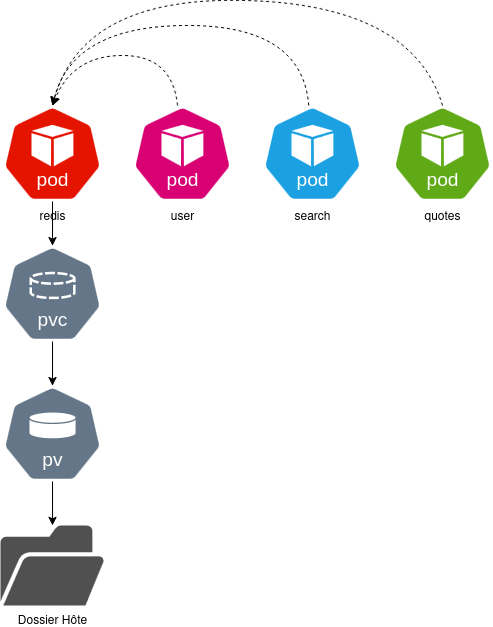

The diagram above was exported from draw.io. Its source (the exported page's mxGraphModel, read from the mxfile embedded in the PNG):
<mxGraphModel dx="1426" dy="711" grid="1" gridSize="10" guides="1" tooltips="1" connect="1" arrows="1" fold="1" page="1" pageScale="1" pageWidth="827" pageHeight="1169" math="0" shadow="0">
  <root>
    <mxCell id="0" />
    <mxCell id="1" parent="0" />
    <mxCell id="u8xa6E9OHtfk8B740Kyg-1" parent="1" style="aspect=fixed;sketch=0;html=1;dashed=0;whitespace=wrap;verticalLabelPosition=bottom;verticalAlign=top;fillColor=#647687;strokeColor=#FFFFFF;points=[[0.005,0.63,0],[0.1,0.2,0],[0.9,0.2,0],[0.5,0,0],[0.995,0.63,0],[0.72,0.99,0],[0.5,1,0],[0.28,0.99,0]];shape=mxgraph.kubernetes.icon2;kubernetesLabel=1;prIcon=pvc;fontColor=#ffffff;" value="" vertex="1">
      <mxGeometry height="96" width="100" x="140" y="270" as="geometry" />
    </mxCell>
    <mxCell id="rN7-nc0TubasdpxSGHOc-4" edge="1" parent="1" source="u8xa6E9OHtfk8B740Kyg-2" style="edgeStyle=orthogonalEdgeStyle;rounded=0;orthogonalLoop=1;jettySize=auto;html=1;" target="rN7-nc0TubasdpxSGHOc-3">
      <mxGeometry relative="1" as="geometry" />
    </mxCell>
    <mxCell id="u8xa6E9OHtfk8B740Kyg-2" parent="1" style="aspect=fixed;sketch=0;html=1;dashed=0;whitespace=wrap;verticalLabelPosition=bottom;verticalAlign=top;fillColor=#647687;strokeColor=#FFFFFF;points=[[0.005,0.63,0],[0.1,0.2,0],[0.9,0.2,0],[0.5,0,0],[0.995,0.63,0],[0.72,0.99,0],[0.5,1,0],[0.28,0.99,0]];shape=mxgraph.kubernetes.icon2;kubernetesLabel=1;prIcon=pv;fontColor=#ffffff;" value="" vertex="1">
      <mxGeometry height="96" width="100" x="140" y="410" as="geometry" />
    </mxCell>
    <mxCell id="u8xa6E9OHtfk8B740Kyg-3" parent="1" style="aspect=fixed;sketch=0;html=1;dashed=0;whitespace=wrap;verticalLabelPosition=bottom;verticalAlign=top;points=[[0.005,0.63,0],[0.1,0.2,0],[0.9,0.2,0],[0.5,0,0],[0.995,0.63,0],[0.72,0.99,0],[0.5,1,0],[0.28,0.99,0]];shape=mxgraph.kubernetes.icon2;kubernetesLabel=1;prIcon=pod;fillColor=#e51400;fontColor=#000000;strokeColor=none;" value="redis" vertex="1">
      <mxGeometry height="96" width="100" x="140" y="130" as="geometry" />
    </mxCell>
    <mxCell id="u8xa6E9OHtfk8B740Kyg-4" parent="1" style="aspect=fixed;html=1;dashed=0;whitespace=wrap;verticalLabelPosition=bottom;verticalAlign=top;points=[[0.005,0.63,0],[0.1,0.2,0],[0.9,0.2,0],[0.5,0,0],[0.995,0.63,0],[0.72,0.99,0],[0.5,1,0],[0.28,0.99,0]];shape=mxgraph.kubernetes.icon2;kubernetesLabel=1;prIcon=pod;fillColor=#d80073;fontColor=light-dark(#000000, #121212);strokeColor=light-dark(#ffffff, #ffa9e0);" value="user" vertex="1">
      <mxGeometry height="96" width="100" x="270" y="130" as="geometry" />
    </mxCell>
    <mxCell id="9TX-AZG79t2qRAUrQoGg-1" parent="1" style="aspect=fixed;html=1;dashed=0;whitespace=wrap;verticalLabelPosition=bottom;verticalAlign=top;points=[[0.005,0.63,0],[0.1,0.2,0],[0.9,0.2,0],[0.5,0,0],[0.995,0.63,0],[0.72,0.99,0],[0.5,1,0],[0.28,0.99,0]];shape=mxgraph.kubernetes.icon2;kubernetesLabel=1;prIcon=pod;fillColor=#60a917;fontColor=light-dark(#000000, #121212);strokeColor=light-dark(#ffffff, #73b14c);" value="quotes" vertex="1">
      <mxGeometry height="96" width="100" x="530" y="130" as="geometry" />
    </mxCell>
    <mxCell id="9TX-AZG79t2qRAUrQoGg-2" parent="1" style="aspect=fixed;html=1;dashed=0;whitespace=wrap;verticalLabelPosition=bottom;verticalAlign=top;points=[[0.005,0.63,0],[0.1,0.2,0],[0.9,0.2,0],[0.5,0,0],[0.995,0.63,0],[0.72,0.99,0],[0.5,1,0],[0.28,0.99,0]];shape=mxgraph.kubernetes.icon2;kubernetesLabel=1;prIcon=pod;fillColor=#1ba1e2;fontColor=light-dark(#000000, #121212);strokeColor=light-dark(#ffffff, #51afe7);" value="search" vertex="1">
      <mxGeometry height="96" width="100" x="400" y="130" as="geometry" />
    </mxCell>
    <mxCell id="rN7-nc0TubasdpxSGHOc-1" edge="1" parent="1" source="u8xa6E9OHtfk8B740Kyg-3" style="edgeStyle=orthogonalEdgeStyle;rounded=0;orthogonalLoop=1;jettySize=auto;html=1;" target="u8xa6E9OHtfk8B740Kyg-1">
      <mxGeometry relative="1" as="geometry" />
    </mxCell>
    <mxCell id="rN7-nc0TubasdpxSGHOc-2" edge="1" parent="1" source="u8xa6E9OHtfk8B740Kyg-1" style="edgeStyle=orthogonalEdgeStyle;rounded=0;orthogonalLoop=1;jettySize=auto;html=1;" target="u8xa6E9OHtfk8B740Kyg-2">
      <mxGeometry relative="1" as="geometry" />
    </mxCell>
    <mxCell id="rN7-nc0TubasdpxSGHOc-3" parent="1" style="sketch=0;pointerEvents=1;shadow=0;dashed=0;html=1;strokeColor=none;fillColor=#505050;labelPosition=center;verticalLabelPosition=bottom;verticalAlign=top;outlineConnect=0;align=center;shape=mxgraph.office.concepts.folder_open;" value="Dossier Hôte" vertex="1">
      <mxGeometry height="80" width="104.19" x="138" y="550" as="geometry" />
    </mxCell>
    <mxCell id="rN7-nc0TubasdpxSGHOc-5" edge="1" parent="1" source="u8xa6E9OHtfk8B740Kyg-4" style="curved=1;endArrow=classic;html=1;rounded=0;entryX=0.5;entryY=0;entryDx=0;entryDy=0;entryPerimeter=0;dashed=1;" target="u8xa6E9OHtfk8B740Kyg-3" value="">
      <mxGeometry height="50" relative="1" width="50" as="geometry">
        <Array as="points">
          <mxPoint x="310" y="80" />
          <mxPoint x="210" y="80" />
        </Array>
        <mxPoint x="390" y="400" as="sourcePoint" />
        <mxPoint x="440" y="350" as="targetPoint" />
      </mxGeometry>
    </mxCell>
    <mxCell id="rN7-nc0TubasdpxSGHOc-6" edge="1" parent="1" source="9TX-AZG79t2qRAUrQoGg-2" style="curved=1;endArrow=classic;html=1;rounded=0;entryX=0.5;entryY=0;entryDx=0;entryDy=0;entryPerimeter=0;dashed=1;" target="u8xa6E9OHtfk8B740Kyg-3" value="">
      <mxGeometry height="50" relative="1" width="50" as="geometry">
        <Array as="points">
          <mxPoint x="440" y="50" />
          <mxPoint x="210" y="50" />
        </Array>
        <mxPoint x="505" y="130" as="sourcePoint" />
        <mxPoint x="390" y="130" as="targetPoint" />
      </mxGeometry>
    </mxCell>
    <mxCell id="rN7-nc0TubasdpxSGHOc-7" edge="1" parent="1" source="9TX-AZG79t2qRAUrQoGg-1" style="curved=1;endArrow=classic;html=1;rounded=0;entryX=0.5;entryY=0;entryDx=0;entryDy=0;entryPerimeter=0;exitX=0.5;exitY=0;exitDx=0;exitDy=0;exitPerimeter=0;dashed=1;" target="u8xa6E9OHtfk8B740Kyg-3" value="">
      <mxGeometry height="50" relative="1" width="50" as="geometry">
        <Array as="points">
          <mxPoint x="550" y="30" />
          <mxPoint x="220" y="20" />
        </Array>
        <mxPoint x="656" y="140" as="sourcePoint" />
        <mxPoint x="400" y="140" as="targetPoint" />
      </mxGeometry>
    </mxCell>
  </root>
</mxGraphModel>